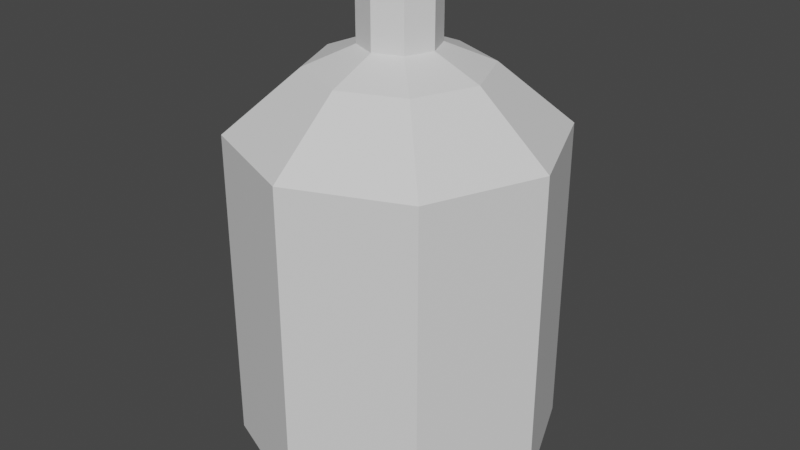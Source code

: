# Source: WaterContainer.blend  (saved by Blender 2.93.20; exported with 4.5.12 LTS)
import bpy
from mathutils import Matrix  # noqa: F401  (used for matrix-valued properties, if any)

bpy.ops.wm.read_factory_settings(use_empty=True)
scene = bpy.context.scene
scene.name = 'Scene'

# ---- collections
col_collection = bpy.data.collections.new('Collection'); scene.collection.children.link(col_collection)

# ---- materials (node trees are filled in below, after node groups)
mat_glass = bpy.data.materials.new('Glass')
mat_glass.use_transparent_shadow = False
mat_water = bpy.data.materials.new('Water')
mat_water.alpha_threshold = 0.0
mat_water.use_transparent_shadow = False
mat_water.line_color = (0.0, 0.0, 0.0, 1.0)

# ---- material node trees
mat_glass.use_nodes = True; mat_glass.node_tree.nodes.clear()
_N = mat_glass.node_tree.nodes; _L = mat_glass.node_tree.links
n0 = _N.new('ShaderNodeBsdfPrincipled'); n0.name = 'Principled BSDF'; n0.location = (10, 300)
n0.distribution = 'GGX'
n0.subsurface_method = 'BURLEY'
n0.inputs[3].default_value = 1.45
n0.inputs[27].default_value = (0.0, 0.0, 0.0, 1.0)
n0.inputs[28].default_value = 1.0
n1 = _N.new('ShaderNodeOutputMaterial'); n1.name = 'Material Output'; n1.location = (300, 300)
_L.new(n0.outputs[0], n1.inputs[0])
n1.is_active_output = True
mat_water.use_nodes = True; mat_water.node_tree.nodes.clear()
_N = mat_water.node_tree.nodes; _L = mat_water.node_tree.links
n0 = _N.new('ShaderNodeOutputMaterial'); n0.name = 'Material Output'; n0.location = (300, 300)
n1 = _N.new('ShaderNodeBsdfPrincipled'); n1.name = 'Principled BSDF'; n1.location = (10, 300)
n1.distribution = 'GGX'
n1.subsurface_method = 'BURLEY'
n1.inputs[2].default_value = 0.4
n1.inputs[3].default_value = 1.45
n1.inputs[27].default_value = (0.0, 0.0, 0.0, 1.0)
n1.inputs[28].default_value = 1.0
_L.new(n1.outputs[0], n0.inputs[0])
n0.is_active_output = True

# ---- world
world_world = bpy.data.worlds.new('World'); scene.world = world_world
world_world.use_nodes = True; world_world.node_tree.nodes.clear()
_N = world_world.node_tree.nodes; _L = world_world.node_tree.links
n0 = _N.new('ShaderNodeOutputWorld'); n0.name = 'World Output'; n0.location = (300, 300)
n1 = _N.new('ShaderNodeBackground'); n1.name = 'Background'; n1.location = (10, 300)
n1.inputs[0].default_value = (0.05088, 0.05088, 0.05088, 1.0)
_L.new(n1.outputs[0], n0.inputs[0])
n0.is_active_output = True
world_world.color = (0.05088, 0.05088, 0.05088)
world_world.use_sun_shadow = False
world_world.sun_shadow_jitter_overblur = 0.0

# ---- meshes
me_cylinder = bpy.data.meshes.new('Cylinder')
me_cylinder.from_pydata([(0.0, 0.4, -0.4), (0.0, 0.4, 0.4), (0.2828, 0.2828, -0.4), (0.2828, 0.2828, 0.4), (0.4, -1.748e-08, -0.4), (0.4, -1.748e-08, 0.4), (0.2828, -0.2828, -0.4), (0.2828, -0.2828, 0.4), (-3.497e-08, -0.4, -0.4), (-3.497e-08, -0.4, 0.4), (-0.2828, -0.2828, -0.4), (-0.2828, -0.2828, 0.4), (-0.4, 4.77e-09, -0.4), (-0.4, 4.77e-09, 0.4), (-0.2828, 0.2828, -0.4), (-0.2828, 0.2828, 0.4), (0.1536, 0.1536, 0.5529), (-1.702e-09, 0.2173, 0.5529), (0.2173, -1.12e-08, 0.5529), (0.1536, -0.1536, 0.5529), (-2.069e-08, -0.2173, 0.5529), (-0.1536, -0.1536, 0.5529), (-0.2173, 8.888e-10, 0.5529), (-0.1536, 0.1536, 0.5529), (0.06805, 0.06805, 0.6022), (-3.89e-10, 0.09623, 0.6022), (0.09623, -7.035e-09, 0.6022), (0.06805, -0.06805, 0.6022), (-8.802e-09, -0.09623, 0.6022), (-0.06805, -0.06805, 0.6022), (-0.09623, -1.682e-09, 0.6022), (-0.06805, 0.06805, 0.6022), (0.06805, 0.06805, 0.7304), (6.42e-08, 0.09623, 0.7304), (0.09623, -7.035e-09, 0.7304), (0.06805, -0.06805, 0.7304), (5.579e-08, -0.09623, 0.7304), (-0.06805, -0.06805, 0.7304), (-0.09623, -1.682e-09, 0.7304), (-0.06805, 0.06805, 0.7304), (6.792e-10, 0.3797, -0.4185), (0.2685, 0.2685, -0.4185), (0.3797, -1.679e-08, -0.4185), (0.2685, -0.2685, -0.4185), (-3.251e-08, -0.3797, -0.4185), (-0.2685, -0.2685, -0.4185), (-0.3797, 4.339e-09, -0.4185), (-0.2685, 0.2685, -0.4185)], [], [(0, 1, 3, 2), (2, 3, 5, 4), (4, 5, 7, 6), (6, 7, 9, 8), (8, 9, 11, 10), (10, 11, 13, 12), (13, 11, 21, 22), (12, 13, 15, 14), (14, 15, 1, 0), (6, 8, 44, 43), (18, 16, 24, 26), (9, 7, 19, 20), (15, 13, 22, 23), (5, 3, 16, 18), (11, 9, 20, 21), (1, 15, 23, 17), (3, 1, 17, 16), (7, 5, 18, 19), (25, 31, 39, 33), (23, 22, 30, 31), (21, 20, 28, 29), (19, 18, 26, 27), (16, 17, 25, 24), (17, 23, 31, 25), (22, 21, 29, 30), (20, 19, 27, 28), (30, 29, 37, 38), (28, 27, 35, 36), (26, 24, 32, 34), (31, 30, 38, 39), (29, 28, 36, 37), (27, 26, 34, 35), (24, 25, 33, 32), (40, 41, 42, 43, 44, 45, 46, 47), (12, 14, 47, 46), (2, 4, 42, 41), (8, 10, 45, 44), (14, 0, 40, 47), (0, 2, 41, 40), (4, 6, 43, 42), (10, 12, 46, 45)])
_uv = me_cylinder.uv_layers.new(name='UVMap')
_uv.uv.foreach_set('vector', [1.0, 0.5, 1.0, 1.0, 0.875, 1.0, 0.875, 0.5, 0.875, 0.5, 0.875, 1.0, 0.75, 1.0, 0.75, 0.5, 0.75, 0.5, 0.75, 1.0, 0.625, 1.0, 0.625, 0.5, 0.625, 0.5, 0.625, 1.0, 0.5, 1.0, 0.5, 0.5, 0.5, 0.5, 0.5, 1.0, 0.375, 1.0, 0.375, 0.5, 0.375, 0.5, 0.375, 1.0, 0.25, 1.0, 0.25, 0.5, 0.25, 1.0, 0.375, 1.0, 0.375, 1.0, 0.25, 1.0, 0.25, 0.5, 0.25, 1.0, 0.125, 1.0, 0.125, 0.5, 0.125, 0.5, 0.125, 1.0, 0.0, 1.0, 0.0, 0.5, 0.625, 0.5, 0.5, 0.5, 0.5, 0.5, 0.625, 0.5, 0.75, 1.0, 0.875, 1.0, 0.875, 1.0, 0.75, 1.0, 0.5, 1.0, 0.625, 1.0, 0.625, 1.0, 0.5, 1.0, 0.125, 1.0, 0.25, 1.0, 0.25, 1.0, 0.125, 1.0, 0.75, 1.0, 0.875, 1.0, 0.875, 1.0, 0.75, 1.0, 0.375, 1.0, 0.5, 1.0, 0.5, 1.0, 0.375, 1.0, 0.0, 1.0, 0.125, 1.0, 0.125, 1.0, 0.0, 1.0, 0.875, 1.0, 1.0, 1.0, 1.0, 1.0, 0.875, 1.0, 0.625, 1.0, 0.75, 1.0, 0.75, 1.0, 0.625, 1.0, 0.0, 1.0, 0.125, 1.0, 0.125, 1.0, 0.0, 1.0, 0.125, 1.0, 0.25, 1.0, 0.25, 1.0, 0.125, 1.0, 0.375, 1.0, 0.5, 1.0, 0.5, 1.0, 0.375, 1.0, 0.625, 1.0, 0.75, 1.0, 0.75, 1.0, 0.625, 1.0, 0.875, 1.0, 1.0, 1.0, 1.0, 1.0, 0.875, 1.0, 0.0, 1.0, 0.125, 1.0, 0.125, 1.0, 0.0, 1.0, 0.25, 1.0, 0.375, 1.0, 0.375, 1.0, 0.25, 1.0, 0.5, 1.0, 0.625, 1.0, 0.625, 1.0, 0.5, 1.0, 0.25, 1.0, 0.375, 1.0, 0.375, 1.0, 0.25, 1.0, 0.5, 1.0, 0.625, 1.0, 0.625, 1.0, 0.5, 1.0, 0.75, 1.0, 0.875, 1.0, 0.875, 1.0, 0.75, 1.0, 0.125, 1.0, 0.25, 1.0, 0.25, 1.0, 0.125, 1.0, 0.375, 1.0, 0.5, 1.0, 0.5, 1.0, 0.375, 1.0, 0.625, 1.0, 0.75, 1.0, 0.75, 1.0, 0.625, 1.0, 0.875, 1.0, 1.0, 1.0, 1.0, 1.0, 0.875, 1.0, 0.75, 0.49, 0.9197, 0.4197, 0.99, 0.25, 0.9197, 0.08029, 0.75, 0.01, 0.5803, 0.08029, 0.51, 0.25, 0.5803, 0.4197, 0.25, 0.5, 0.125, 0.5, 0.125, 0.5, 0.25, 0.5, 0.875, 0.5, 0.75, 0.5, 0.75, 0.5, 0.875, 0.5, 0.5, 0.5, 0.375, 0.5, 0.375, 0.5, 0.5, 0.5, 0.125, 0.5, 0.0, 0.5, 0.0, 0.5, 0.125, 0.5, 1.0, 0.5, 0.875, 0.5, 0.875, 0.5, 1.0, 0.5, 0.75, 0.5, 0.625, 0.5, 0.625, 0.5, 0.75, 0.5, 0.375, 0.5, 0.25, 0.5, 0.25, 0.5, 0.375, 0.5])
me_cylinder.materials.append(mat_glass)
me_cylinder.use_remesh_fix_poles = True
me_cylinder.use_remesh_preserve_attributes = False
me_cylinder.update()
me_cylinder_001 = bpy.data.meshes.new('Cylinder.001')
me_cylinder_001.from_pydata([(0.0, 0.38, -0.4254), (0.0, 0.38, 0.4409), (0.2687, 0.2687, -0.4254), (0.2687, 0.2687, 0.4409), (0.38, -1.661e-08, -0.4254), (0.38, -1.661e-08, 0.4409), (0.2687, -0.2687, -0.4254), (0.2687, -0.2687, 0.4409), (-3.322e-08, -0.38, -0.4254), (-3.322e-08, -0.38, 0.4409), (-0.2687, -0.2687, -0.4254), (-0.2687, -0.2687, 0.4409), (-0.38, 4.531e-09, -0.4254), (-0.38, 4.531e-09, 0.4409), (-0.2687, 0.2687, -0.4254), (-0.2687, 0.2687, 0.4409), (0.1642, 0.1642, 0.592), (-1.29e-09, 0.2323, 0.592), (0.2323, -1.16e-08, 0.592), (0.1642, -0.1642, 0.592), (-2.159e-08, -0.2323, 0.592), (-0.1642, -0.1642, 0.592), (-0.2323, 1.321e-09, 0.592), (-0.1642, 0.1642, 0.592), (0.05641, 0.05641, 0.675), (3.8e-10, 0.07978, 0.675), (0.07978, -6.173e-09, 0.675), (0.05641, -0.05641, 0.675), (-6.594e-09, -0.07978, 0.675), (-0.05641, -0.05641, 0.675), (-0.07978, -1.735e-09, 0.675), (-0.05641, 0.05641, 0.675), (0.05641, 0.05641, 0.8321), (3.8e-10, 0.07978, 0.8321), (0.07978, -6.173e-09, 0.8321), (0.05641, -0.05641, 0.8321), (-6.594e-09, -0.07978, 0.8321), (-0.05641, -0.05641, 0.8321), (-0.07978, -1.735e-09, 0.8321), (-0.05641, 0.05641, 0.8321), (0.05236, 0.05236, 0.8525), (-3.082e-09, 0.07405, 0.8525), (0.07405, -5.97e-09, 0.8525), (0.05236, -0.05236, 0.8525), (-9.555e-09, -0.07405, 0.8525), (-0.05236, -0.05236, 0.8525), (-0.07405, -1.851e-09, 0.8525), (-0.05236, 0.05236, 0.8525)], [], [(0, 1, 3, 2), (2, 3, 5, 4), (4, 5, 7, 6), (6, 7, 9, 8), (8, 9, 11, 10), (10, 11, 13, 12), (11, 9, 20, 21), (12, 13, 15, 14), (14, 15, 1, 0), (0, 2, 4, 6, 8, 10, 12, 14), (18, 16, 24, 26), (1, 15, 23, 17), (3, 1, 17, 16), (7, 5, 18, 19), (13, 11, 21, 22), (9, 7, 19, 20), (15, 13, 22, 23), (5, 3, 16, 18), (25, 31, 39, 33), (23, 22, 30, 31), (21, 20, 28, 29), (19, 18, 26, 27), (16, 17, 25, 24), (17, 23, 31, 25), (22, 21, 29, 30), (20, 19, 27, 28), (35, 34, 42, 43), (30, 29, 37, 38), (28, 27, 35, 36), (26, 24, 32, 34), (31, 30, 38, 39), (29, 28, 36, 37), (27, 26, 34, 35), (24, 25, 33, 32), (40, 41, 47, 46, 45, 44, 43, 42), (32, 33, 41, 40), (33, 39, 47, 41), (38, 37, 45, 46), (36, 35, 43, 44), (34, 32, 40, 42), (39, 38, 46, 47), (37, 36, 44, 45)])
_uv = me_cylinder_001.uv_layers.new(name='UVMap')
_uv.uv.foreach_set('vector', [1.0, 0.5, 1.0, 1.0, 0.875, 1.0, 0.875, 0.5, 0.875, 0.5, 0.875, 1.0, 0.75, 1.0, 0.75, 0.5, 0.75, 0.5, 0.75, 1.0, 0.625, 1.0, 0.625, 0.5, 0.625, 0.5, 0.625, 1.0, 0.5, 1.0, 0.5, 0.5, 0.5, 0.5, 0.5, 1.0, 0.375, 1.0, 0.375, 0.5, 0.375, 0.5, 0.375, 1.0, 0.25, 1.0, 0.25, 0.5, 0.375, 1.0, 0.5, 1.0, 0.5, 1.0, 0.375, 1.0, 0.25, 0.5, 0.25, 1.0, 0.125, 1.0, 0.125, 0.5, 0.125, 0.5, 0.125, 1.0, 0.0, 1.0, 0.0, 0.5, 0.75, 0.49, 0.9197, 0.4197, 0.99, 0.25, 0.9197, 0.08029, 0.75, 0.01, 0.5803, 0.08029, 0.51, 0.25, 0.5803, 0.4197, 0.75, 1.0, 0.875, 1.0, 0.875, 1.0, 0.75, 1.0, 0.0, 1.0, 0.125, 1.0, 0.125, 1.0, 0.0, 1.0, 0.875, 1.0, 1.0, 1.0, 1.0, 1.0, 0.875, 1.0, 0.625, 1.0, 0.75, 1.0, 0.75, 1.0, 0.625, 1.0, 0.25, 1.0, 0.375, 1.0, 0.375, 1.0, 0.25, 1.0, 0.5, 1.0, 0.625, 1.0, 0.625, 1.0, 0.5, 1.0, 0.125, 1.0, 0.25, 1.0, 0.25, 1.0, 0.125, 1.0, 0.75, 1.0, 0.875, 1.0, 0.875, 1.0, 0.75, 1.0, 0.0, 1.0, 0.125, 1.0, 0.125, 1.0, 0.0, 1.0, 0.125, 1.0, 0.25, 1.0, 0.25, 1.0, 0.125, 1.0, 0.375, 1.0, 0.5, 1.0, 0.5, 1.0, 0.375, 1.0, 0.625, 1.0, 0.75, 1.0, 0.75, 1.0, 0.625, 1.0, 0.875, 1.0, 1.0, 1.0, 1.0, 1.0, 0.875, 1.0, 0.0, 1.0, 0.125, 1.0, 0.125, 1.0, 0.0, 1.0, 0.25, 1.0, 0.375, 1.0, 0.375, 1.0, 0.25, 1.0, 0.5, 1.0, 0.625, 1.0, 0.625, 1.0, 0.5, 1.0, 0.625, 1.0, 0.75, 1.0, 0.75, 1.0, 0.625, 1.0, 0.25, 1.0, 0.375, 1.0, 0.375, 1.0, 0.25, 1.0, 0.5, 1.0, 0.625, 1.0, 0.625, 1.0, 0.5, 1.0, 0.75, 1.0, 0.875, 1.0, 0.875, 1.0, 0.75, 1.0, 0.125, 1.0, 0.25, 1.0, 0.25, 1.0, 0.125, 1.0, 0.375, 1.0, 0.5, 1.0, 0.5, 1.0, 0.375, 1.0, 0.625, 1.0, 0.75, 1.0, 0.75, 1.0, 0.625, 1.0, 0.875, 1.0, 1.0, 1.0, 1.0, 1.0, 0.875, 1.0, 0.4197, 0.4197, 0.25, 0.49, 0.08029, 0.4197, 0.01, 0.25, 0.08029, 0.08029, 0.25, 0.01, 0.4197, 0.08029, 0.49, 0.25, 0.875, 1.0, 1.0, 1.0, 1.0, 1.0, 0.875, 1.0, 0.0, 1.0, 0.125, 1.0, 0.125, 1.0, 0.0, 1.0, 0.25, 1.0, 0.375, 1.0, 0.375, 1.0, 0.25, 1.0, 0.5, 1.0, 0.625, 1.0, 0.625, 1.0, 0.5, 1.0, 0.75, 1.0, 0.875, 1.0, 0.875, 1.0, 0.75, 1.0, 0.125, 1.0, 0.25, 1.0, 0.25, 1.0, 0.125, 1.0, 0.375, 1.0, 0.5, 1.0, 0.5, 1.0, 0.375, 1.0])
me_cylinder_001.materials.append(mat_water)
me_cylinder_001.use_remesh_fix_poles = True
me_cylinder_001.use_remesh_preserve_attributes = False
me_cylinder_001.update()

# ---- objects
ob_watercontrainer = bpy.data.objects.new('WaterContrainer', me_cylinder)
ob_water = bpy.data.objects.new('Water', me_cylinder_001)

# ---- transforms, parenting, visibility, modifiers, constraints
ob_watercontrainer.location = (0.0, 0.0, 0.2088)
ob_watercontrainer.scale = (0.5, 0.5, 0.5)
_m = ob_watercontrainer.modifiers.new('Solidify', 'SOLIDIFY')
_m.thickness = 0.02
ob_water.location = (0.0, 0.0, 0.1997)
ob_water.scale = (0.4868, 0.4868, 0.4375)

# ---- collection membership
col_collection.objects.link(ob_watercontrainer)
col_collection.objects.link(ob_water)

# ---- scene / render settings (as saved in the file)
scene.frame_start = 1; scene.frame_end = 250; scene.frame_set(1)
scene.render.engine = 'BLENDER_EEVEE_NEXT'
scene.cycles.use_denoising = False
scene.cycles.samples = 128
scene.cycles.sampling_pattern = 'TABULATED_SOBOL'
scene.cycles.use_adaptive_sampling = False
scene.cycles.use_light_tree = False
scene.view_settings.view_transform = 'Filmic'
bpy.context.view_layer.update()

# ---- added for rendering (the .blend has no active camera and no usable light): camera, sun
cam_auto = bpy.data.cameras.new('AutoCamera')
cam_auto.lens = 50.0
cam_auto.sensor_width = 36.0
cam_auto.clip_end = 1000.0
ob_auto_camera = bpy.data.objects.new('AutoCamera', cam_auto)
scene.collection.objects.link(ob_auto_camera)
ob_auto_camera.location = (0.745926, -0.895112, 0.883463)
ob_auto_camera.rotation_euler = (1.09748, -7.21219e-08, 0.694738)
scene.camera = ob_auto_camera
light_auto_sun = bpy.data.lights.new('AutoSun', 'SUN')
light_auto_sun.energy = 3.0
light_auto_sun.angle = 0.0523599
ob_auto_sun = bpy.data.objects.new('AutoSun', light_auto_sun)
scene.collection.objects.link(ob_auto_sun)
ob_auto_sun.rotation_euler = (0.872665, 0.174533, 0.523599)
bpy.context.view_layer.update()
